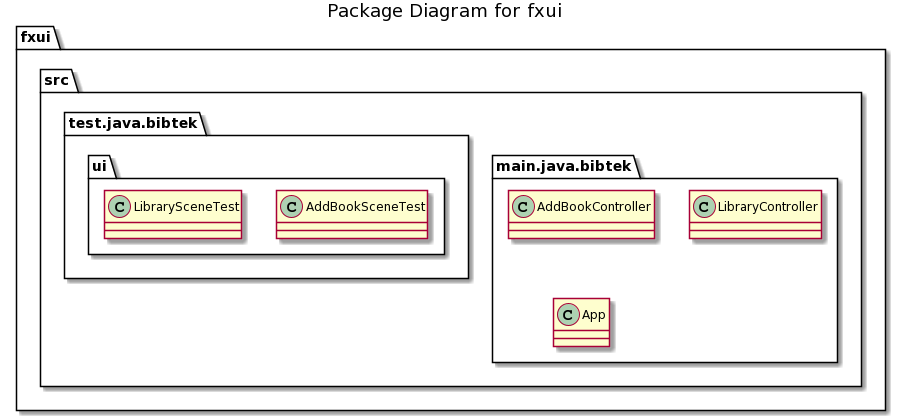

The diagram above was rendered by PlantUML. Its source (embedded in the PNG):
@startuml
title Package Diagram for fxui
namespace fxui {
    namespace src {
        namespace main.java.bibtek {
            class AddBookController
            class LibraryController
            class App
        }
        namespace test.java.bibtek {
            namespace ui {
                class AddBookSceneTest
                class LibrarySceneTest
            }
        }
        
    }
}
@enduml